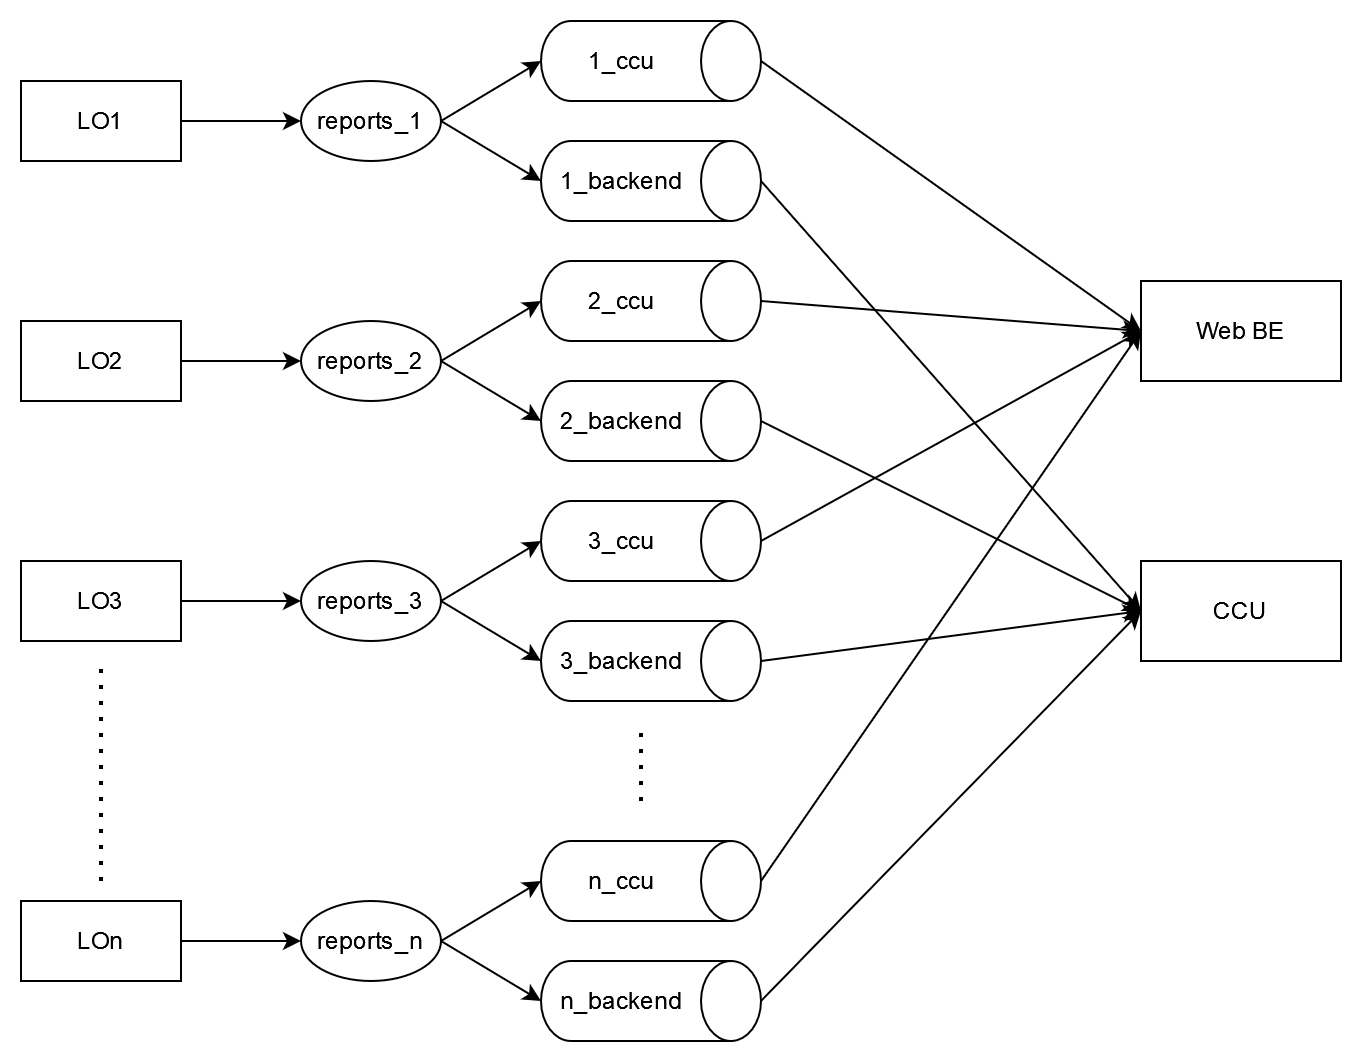

The diagram above was exported from draw.io. Its source (the exported page's mxGraphModel, read from the mxfile embedded in the PNG):
<mxGraphModel dx="1930" dy="938" grid="1" gridSize="10" guides="1" tooltips="1" connect="1" arrows="1" fold="1" page="1" pageScale="1" pageWidth="850" pageHeight="1100" math="0" shadow="0">
  <root>
    <mxCell id="0" />
    <mxCell id="1" parent="0" />
    <mxCell id="bWetTXV1wiz5X9XQihTL-10" style="edgeStyle=orthogonalEdgeStyle;rounded=0;orthogonalLoop=1;jettySize=auto;html=1;exitX=1;exitY=0.5;exitDx=0;exitDy=0;entryX=0;entryY=0.5;entryDx=0;entryDy=0;" edge="1" parent="1" source="bWetTXV1wiz5X9XQihTL-1" target="bWetTXV1wiz5X9XQihTL-5">
      <mxGeometry relative="1" as="geometry" />
    </mxCell>
    <mxCell id="bWetTXV1wiz5X9XQihTL-1" value="LO1" style="rounded=0;whiteSpace=wrap;html=1;" vertex="1" parent="1">
      <mxGeometry x="40" y="360" width="80" height="40" as="geometry" />
    </mxCell>
    <mxCell id="bWetTXV1wiz5X9XQihTL-11" style="edgeStyle=orthogonalEdgeStyle;rounded=0;orthogonalLoop=1;jettySize=auto;html=1;exitX=1;exitY=0.5;exitDx=0;exitDy=0;" edge="1" parent="1" source="bWetTXV1wiz5X9XQihTL-2" target="bWetTXV1wiz5X9XQihTL-6">
      <mxGeometry relative="1" as="geometry" />
    </mxCell>
    <mxCell id="bWetTXV1wiz5X9XQihTL-2" value="LO2" style="rounded=0;whiteSpace=wrap;html=1;" vertex="1" parent="1">
      <mxGeometry x="40" y="480" width="80" height="40" as="geometry" />
    </mxCell>
    <mxCell id="bWetTXV1wiz5X9XQihTL-12" style="edgeStyle=orthogonalEdgeStyle;rounded=0;orthogonalLoop=1;jettySize=auto;html=1;exitX=1;exitY=0.5;exitDx=0;exitDy=0;entryX=0;entryY=0.5;entryDx=0;entryDy=0;" edge="1" parent="1" source="bWetTXV1wiz5X9XQihTL-3" target="bWetTXV1wiz5X9XQihTL-7">
      <mxGeometry relative="1" as="geometry" />
    </mxCell>
    <mxCell id="bWetTXV1wiz5X9XQihTL-3" value="LO3" style="rounded=0;whiteSpace=wrap;html=1;" vertex="1" parent="1">
      <mxGeometry x="40" y="600" width="80" height="40" as="geometry" />
    </mxCell>
    <mxCell id="bWetTXV1wiz5X9XQihTL-13" style="edgeStyle=orthogonalEdgeStyle;rounded=0;orthogonalLoop=1;jettySize=auto;html=1;exitX=1;exitY=0.5;exitDx=0;exitDy=0;" edge="1" parent="1" source="bWetTXV1wiz5X9XQihTL-4" target="bWetTXV1wiz5X9XQihTL-8">
      <mxGeometry relative="1" as="geometry" />
    </mxCell>
    <mxCell id="bWetTXV1wiz5X9XQihTL-4" value="LOn" style="rounded=0;whiteSpace=wrap;html=1;" vertex="1" parent="1">
      <mxGeometry x="40" y="770" width="80" height="40" as="geometry" />
    </mxCell>
    <mxCell id="bWetTXV1wiz5X9XQihTL-5" value="reports_1" style="ellipse;whiteSpace=wrap;html=1;" vertex="1" parent="1">
      <mxGeometry x="180" y="360" width="70" height="40" as="geometry" />
    </mxCell>
    <mxCell id="bWetTXV1wiz5X9XQihTL-6" value="reports_2" style="ellipse;whiteSpace=wrap;html=1;" vertex="1" parent="1">
      <mxGeometry x="180" y="480" width="70" height="40" as="geometry" />
    </mxCell>
    <mxCell id="bWetTXV1wiz5X9XQihTL-7" value="reports_3" style="ellipse;whiteSpace=wrap;html=1;" vertex="1" parent="1">
      <mxGeometry x="180" y="600" width="70" height="40" as="geometry" />
    </mxCell>
    <mxCell id="bWetTXV1wiz5X9XQihTL-8" value="reports_n" style="ellipse;whiteSpace=wrap;html=1;" vertex="1" parent="1">
      <mxGeometry x="180" y="770" width="70" height="40" as="geometry" />
    </mxCell>
    <mxCell id="bWetTXV1wiz5X9XQihTL-32" style="edgeStyle=none;rounded=0;orthogonalLoop=1;jettySize=auto;html=1;exitX=0.5;exitY=0;exitDx=0;exitDy=0;exitPerimeter=0;entryX=0;entryY=0.5;entryDx=0;entryDy=0;" edge="1" parent="1" source="bWetTXV1wiz5X9XQihTL-14" target="bWetTXV1wiz5X9XQihTL-30">
      <mxGeometry relative="1" as="geometry" />
    </mxCell>
    <mxCell id="bWetTXV1wiz5X9XQihTL-14" value="" style="shape=cylinder3;whiteSpace=wrap;html=1;boundedLbl=1;backgroundOutline=1;size=15;rotation=90;" vertex="1" parent="1">
      <mxGeometry x="335" y="295" width="40" height="110" as="geometry" />
    </mxCell>
    <mxCell id="bWetTXV1wiz5X9XQihTL-31" style="edgeStyle=none;rounded=0;orthogonalLoop=1;jettySize=auto;html=1;exitX=0.5;exitY=0;exitDx=0;exitDy=0;exitPerimeter=0;entryX=0;entryY=0.5;entryDx=0;entryDy=0;" edge="1" parent="1" source="bWetTXV1wiz5X9XQihTL-15" target="bWetTXV1wiz5X9XQihTL-25">
      <mxGeometry relative="1" as="geometry" />
    </mxCell>
    <mxCell id="bWetTXV1wiz5X9XQihTL-15" value="" style="shape=cylinder3;whiteSpace=wrap;html=1;boundedLbl=1;backgroundOutline=1;size=15;rotation=90;" vertex="1" parent="1">
      <mxGeometry x="335" y="355" width="40" height="110" as="geometry" />
    </mxCell>
    <mxCell id="bWetTXV1wiz5X9XQihTL-33" style="edgeStyle=none;rounded=0;orthogonalLoop=1;jettySize=auto;html=1;exitX=0.5;exitY=0;exitDx=0;exitDy=0;exitPerimeter=0;entryX=0;entryY=0.5;entryDx=0;entryDy=0;" edge="1" parent="1" source="bWetTXV1wiz5X9XQihTL-16" target="bWetTXV1wiz5X9XQihTL-30">
      <mxGeometry relative="1" as="geometry" />
    </mxCell>
    <mxCell id="bWetTXV1wiz5X9XQihTL-16" value="" style="shape=cylinder3;whiteSpace=wrap;html=1;boundedLbl=1;backgroundOutline=1;size=15;rotation=90;" vertex="1" parent="1">
      <mxGeometry x="335" y="415" width="40" height="110" as="geometry" />
    </mxCell>
    <mxCell id="bWetTXV1wiz5X9XQihTL-34" style="edgeStyle=none;rounded=0;orthogonalLoop=1;jettySize=auto;html=1;exitX=0.5;exitY=0;exitDx=0;exitDy=0;exitPerimeter=0;entryX=0;entryY=0.5;entryDx=0;entryDy=0;" edge="1" parent="1" source="bWetTXV1wiz5X9XQihTL-17" target="bWetTXV1wiz5X9XQihTL-25">
      <mxGeometry relative="1" as="geometry" />
    </mxCell>
    <mxCell id="bWetTXV1wiz5X9XQihTL-17" value="" style="shape=cylinder3;whiteSpace=wrap;html=1;boundedLbl=1;backgroundOutline=1;size=15;rotation=90;" vertex="1" parent="1">
      <mxGeometry x="335" y="475" width="40" height="110" as="geometry" />
    </mxCell>
    <mxCell id="bWetTXV1wiz5X9XQihTL-35" style="edgeStyle=none;rounded=0;orthogonalLoop=1;jettySize=auto;html=1;exitX=0.5;exitY=0;exitDx=0;exitDy=0;exitPerimeter=0;entryX=0;entryY=0.5;entryDx=0;entryDy=0;" edge="1" parent="1" source="bWetTXV1wiz5X9XQihTL-18" target="bWetTXV1wiz5X9XQihTL-30">
      <mxGeometry relative="1" as="geometry" />
    </mxCell>
    <mxCell id="bWetTXV1wiz5X9XQihTL-18" value="" style="shape=cylinder3;whiteSpace=wrap;html=1;boundedLbl=1;backgroundOutline=1;size=15;rotation=90;" vertex="1" parent="1">
      <mxGeometry x="335" y="535" width="40" height="110" as="geometry" />
    </mxCell>
    <mxCell id="bWetTXV1wiz5X9XQihTL-36" style="edgeStyle=none;rounded=0;orthogonalLoop=1;jettySize=auto;html=1;exitX=0.5;exitY=0;exitDx=0;exitDy=0;exitPerimeter=0;entryX=0;entryY=0.5;entryDx=0;entryDy=0;" edge="1" parent="1" source="bWetTXV1wiz5X9XQihTL-19" target="bWetTXV1wiz5X9XQihTL-25">
      <mxGeometry relative="1" as="geometry" />
    </mxCell>
    <mxCell id="bWetTXV1wiz5X9XQihTL-19" value="" style="shape=cylinder3;whiteSpace=wrap;html=1;boundedLbl=1;backgroundOutline=1;size=15;rotation=90;" vertex="1" parent="1">
      <mxGeometry x="335" y="595" width="40" height="110" as="geometry" />
    </mxCell>
    <mxCell id="bWetTXV1wiz5X9XQihTL-37" style="edgeStyle=none;rounded=0;orthogonalLoop=1;jettySize=auto;html=1;exitX=0.5;exitY=0;exitDx=0;exitDy=0;exitPerimeter=0;entryX=0;entryY=0.5;entryDx=0;entryDy=0;" edge="1" parent="1" source="bWetTXV1wiz5X9XQihTL-20" target="bWetTXV1wiz5X9XQihTL-30">
      <mxGeometry relative="1" as="geometry" />
    </mxCell>
    <mxCell id="bWetTXV1wiz5X9XQihTL-20" value="" style="shape=cylinder3;whiteSpace=wrap;html=1;boundedLbl=1;backgroundOutline=1;size=15;rotation=90;" vertex="1" parent="1">
      <mxGeometry x="335" y="705" width="40" height="110" as="geometry" />
    </mxCell>
    <mxCell id="bWetTXV1wiz5X9XQihTL-38" style="edgeStyle=none;rounded=0;orthogonalLoop=1;jettySize=auto;html=1;exitX=0.5;exitY=0;exitDx=0;exitDy=0;exitPerimeter=0;entryX=0;entryY=0.5;entryDx=0;entryDy=0;" edge="1" parent="1" source="bWetTXV1wiz5X9XQihTL-21" target="bWetTXV1wiz5X9XQihTL-25">
      <mxGeometry relative="1" as="geometry" />
    </mxCell>
    <mxCell id="bWetTXV1wiz5X9XQihTL-21" value="" style="shape=cylinder3;whiteSpace=wrap;html=1;boundedLbl=1;backgroundOutline=1;size=15;rotation=90;" vertex="1" parent="1">
      <mxGeometry x="335" y="765" width="40" height="110" as="geometry" />
    </mxCell>
    <mxCell id="bWetTXV1wiz5X9XQihTL-23" style="edgeStyle=none;rounded=0;orthogonalLoop=1;jettySize=auto;html=1;exitX=1;exitY=0.5;exitDx=0;exitDy=0;entryX=0.5;entryY=1;entryDx=0;entryDy=0;entryPerimeter=0;" edge="1" parent="1" source="bWetTXV1wiz5X9XQihTL-5" target="bWetTXV1wiz5X9XQihTL-14">
      <mxGeometry relative="1" as="geometry" />
    </mxCell>
    <mxCell id="bWetTXV1wiz5X9XQihTL-24" style="edgeStyle=none;rounded=0;orthogonalLoop=1;jettySize=auto;html=1;exitX=1;exitY=0.5;exitDx=0;exitDy=0;entryX=0.5;entryY=1;entryDx=0;entryDy=0;entryPerimeter=0;" edge="1" parent="1" source="bWetTXV1wiz5X9XQihTL-5" target="bWetTXV1wiz5X9XQihTL-15">
      <mxGeometry relative="1" as="geometry" />
    </mxCell>
    <mxCell id="bWetTXV1wiz5X9XQihTL-25" value="CCU" style="rounded=0;whiteSpace=wrap;html=1;" vertex="1" parent="1">
      <mxGeometry x="600" y="600" width="100" height="50" as="geometry" />
    </mxCell>
    <mxCell id="bWetTXV1wiz5X9XQihTL-30" value="Web BE" style="rounded=0;whiteSpace=wrap;html=1;" vertex="1" parent="1">
      <mxGeometry x="600" y="460" width="100" height="50" as="geometry" />
    </mxCell>
    <mxCell id="bWetTXV1wiz5X9XQihTL-39" style="edgeStyle=none;rounded=0;orthogonalLoop=1;jettySize=auto;html=1;exitX=1;exitY=0.5;exitDx=0;exitDy=0;entryX=0.5;entryY=1;entryDx=0;entryDy=0;entryPerimeter=0;" edge="1" parent="1" source="bWetTXV1wiz5X9XQihTL-6" target="bWetTXV1wiz5X9XQihTL-16">
      <mxGeometry relative="1" as="geometry" />
    </mxCell>
    <mxCell id="bWetTXV1wiz5X9XQihTL-40" style="edgeStyle=none;rounded=0;orthogonalLoop=1;jettySize=auto;html=1;exitX=1;exitY=0.5;exitDx=0;exitDy=0;entryX=0.5;entryY=1;entryDx=0;entryDy=0;entryPerimeter=0;" edge="1" parent="1" source="bWetTXV1wiz5X9XQihTL-6" target="bWetTXV1wiz5X9XQihTL-17">
      <mxGeometry relative="1" as="geometry" />
    </mxCell>
    <mxCell id="bWetTXV1wiz5X9XQihTL-41" style="edgeStyle=none;rounded=0;orthogonalLoop=1;jettySize=auto;html=1;exitX=1;exitY=0.5;exitDx=0;exitDy=0;entryX=0.5;entryY=1;entryDx=0;entryDy=0;entryPerimeter=0;" edge="1" parent="1" source="bWetTXV1wiz5X9XQihTL-7" target="bWetTXV1wiz5X9XQihTL-18">
      <mxGeometry relative="1" as="geometry" />
    </mxCell>
    <mxCell id="bWetTXV1wiz5X9XQihTL-42" style="edgeStyle=none;rounded=0;orthogonalLoop=1;jettySize=auto;html=1;exitX=1;exitY=0.5;exitDx=0;exitDy=0;entryX=0.5;entryY=1;entryDx=0;entryDy=0;entryPerimeter=0;" edge="1" parent="1" source="bWetTXV1wiz5X9XQihTL-7" target="bWetTXV1wiz5X9XQihTL-19">
      <mxGeometry relative="1" as="geometry" />
    </mxCell>
    <mxCell id="bWetTXV1wiz5X9XQihTL-43" style="edgeStyle=none;rounded=0;orthogonalLoop=1;jettySize=auto;html=1;exitX=1;exitY=0.5;exitDx=0;exitDy=0;entryX=0.5;entryY=1;entryDx=0;entryDy=0;entryPerimeter=0;" edge="1" parent="1" source="bWetTXV1wiz5X9XQihTL-8" target="bWetTXV1wiz5X9XQihTL-20">
      <mxGeometry relative="1" as="geometry" />
    </mxCell>
    <mxCell id="bWetTXV1wiz5X9XQihTL-44" style="edgeStyle=none;rounded=0;orthogonalLoop=1;jettySize=auto;html=1;exitX=1;exitY=0.5;exitDx=0;exitDy=0;entryX=0.5;entryY=1;entryDx=0;entryDy=0;entryPerimeter=0;" edge="1" parent="1" source="bWetTXV1wiz5X9XQihTL-8" target="bWetTXV1wiz5X9XQihTL-21">
      <mxGeometry relative="1" as="geometry" />
    </mxCell>
    <mxCell id="bWetTXV1wiz5X9XQihTL-45" value="1_ccu" style="text;html=1;align=center;verticalAlign=middle;resizable=0;points=[];autosize=1;strokeColor=none;fillColor=none;" vertex="1" parent="1">
      <mxGeometry x="310" y="335" width="60" height="30" as="geometry" />
    </mxCell>
    <mxCell id="bWetTXV1wiz5X9XQihTL-46" value="2_ccu" style="text;html=1;align=center;verticalAlign=middle;resizable=0;points=[];autosize=1;strokeColor=none;fillColor=none;" vertex="1" parent="1">
      <mxGeometry x="310" y="455" width="60" height="30" as="geometry" />
    </mxCell>
    <mxCell id="bWetTXV1wiz5X9XQihTL-47" value="3_ccu" style="text;html=1;align=center;verticalAlign=middle;resizable=0;points=[];autosize=1;strokeColor=none;fillColor=none;" vertex="1" parent="1">
      <mxGeometry x="310" y="575" width="60" height="30" as="geometry" />
    </mxCell>
    <mxCell id="bWetTXV1wiz5X9XQihTL-48" value="n_ccu" style="text;html=1;align=center;verticalAlign=middle;resizable=0;points=[];autosize=1;strokeColor=none;fillColor=none;" vertex="1" parent="1">
      <mxGeometry x="310" y="745" width="60" height="30" as="geometry" />
    </mxCell>
    <mxCell id="bWetTXV1wiz5X9XQihTL-50" value="1_backend" style="text;html=1;align=center;verticalAlign=middle;resizable=0;points=[];autosize=1;strokeColor=none;fillColor=none;" vertex="1" parent="1">
      <mxGeometry x="300" y="395" width="80" height="30" as="geometry" />
    </mxCell>
    <mxCell id="bWetTXV1wiz5X9XQihTL-52" value="2_backend" style="text;html=1;align=center;verticalAlign=middle;resizable=0;points=[];autosize=1;strokeColor=none;fillColor=none;" vertex="1" parent="1">
      <mxGeometry x="300" y="515" width="80" height="30" as="geometry" />
    </mxCell>
    <mxCell id="bWetTXV1wiz5X9XQihTL-53" value="3_backend" style="text;html=1;align=center;verticalAlign=middle;resizable=0;points=[];autosize=1;strokeColor=none;fillColor=none;" vertex="1" parent="1">
      <mxGeometry x="300" y="635" width="80" height="30" as="geometry" />
    </mxCell>
    <mxCell id="bWetTXV1wiz5X9XQihTL-54" value="n_backend" style="text;html=1;align=center;verticalAlign=middle;resizable=0;points=[];autosize=1;strokeColor=none;fillColor=none;" vertex="1" parent="1">
      <mxGeometry x="300" y="805" width="80" height="30" as="geometry" />
    </mxCell>
    <mxCell id="bWetTXV1wiz5X9XQihTL-55" value="" style="endArrow=none;dashed=1;html=1;dashPattern=1 3;strokeWidth=2;rounded=0;" edge="1" parent="1">
      <mxGeometry width="50" height="50" relative="1" as="geometry">
        <mxPoint x="350" y="720" as="sourcePoint" />
        <mxPoint x="350" y="680" as="targetPoint" />
      </mxGeometry>
    </mxCell>
    <mxCell id="bWetTXV1wiz5X9XQihTL-56" value="" style="endArrow=none;dashed=1;html=1;dashPattern=1 3;strokeWidth=2;rounded=0;" edge="1" parent="1">
      <mxGeometry width="50" height="50" relative="1" as="geometry">
        <mxPoint x="80" y="760" as="sourcePoint" />
        <mxPoint x="80" y="650" as="targetPoint" />
      </mxGeometry>
    </mxCell>
  </root>
</mxGraphModel>